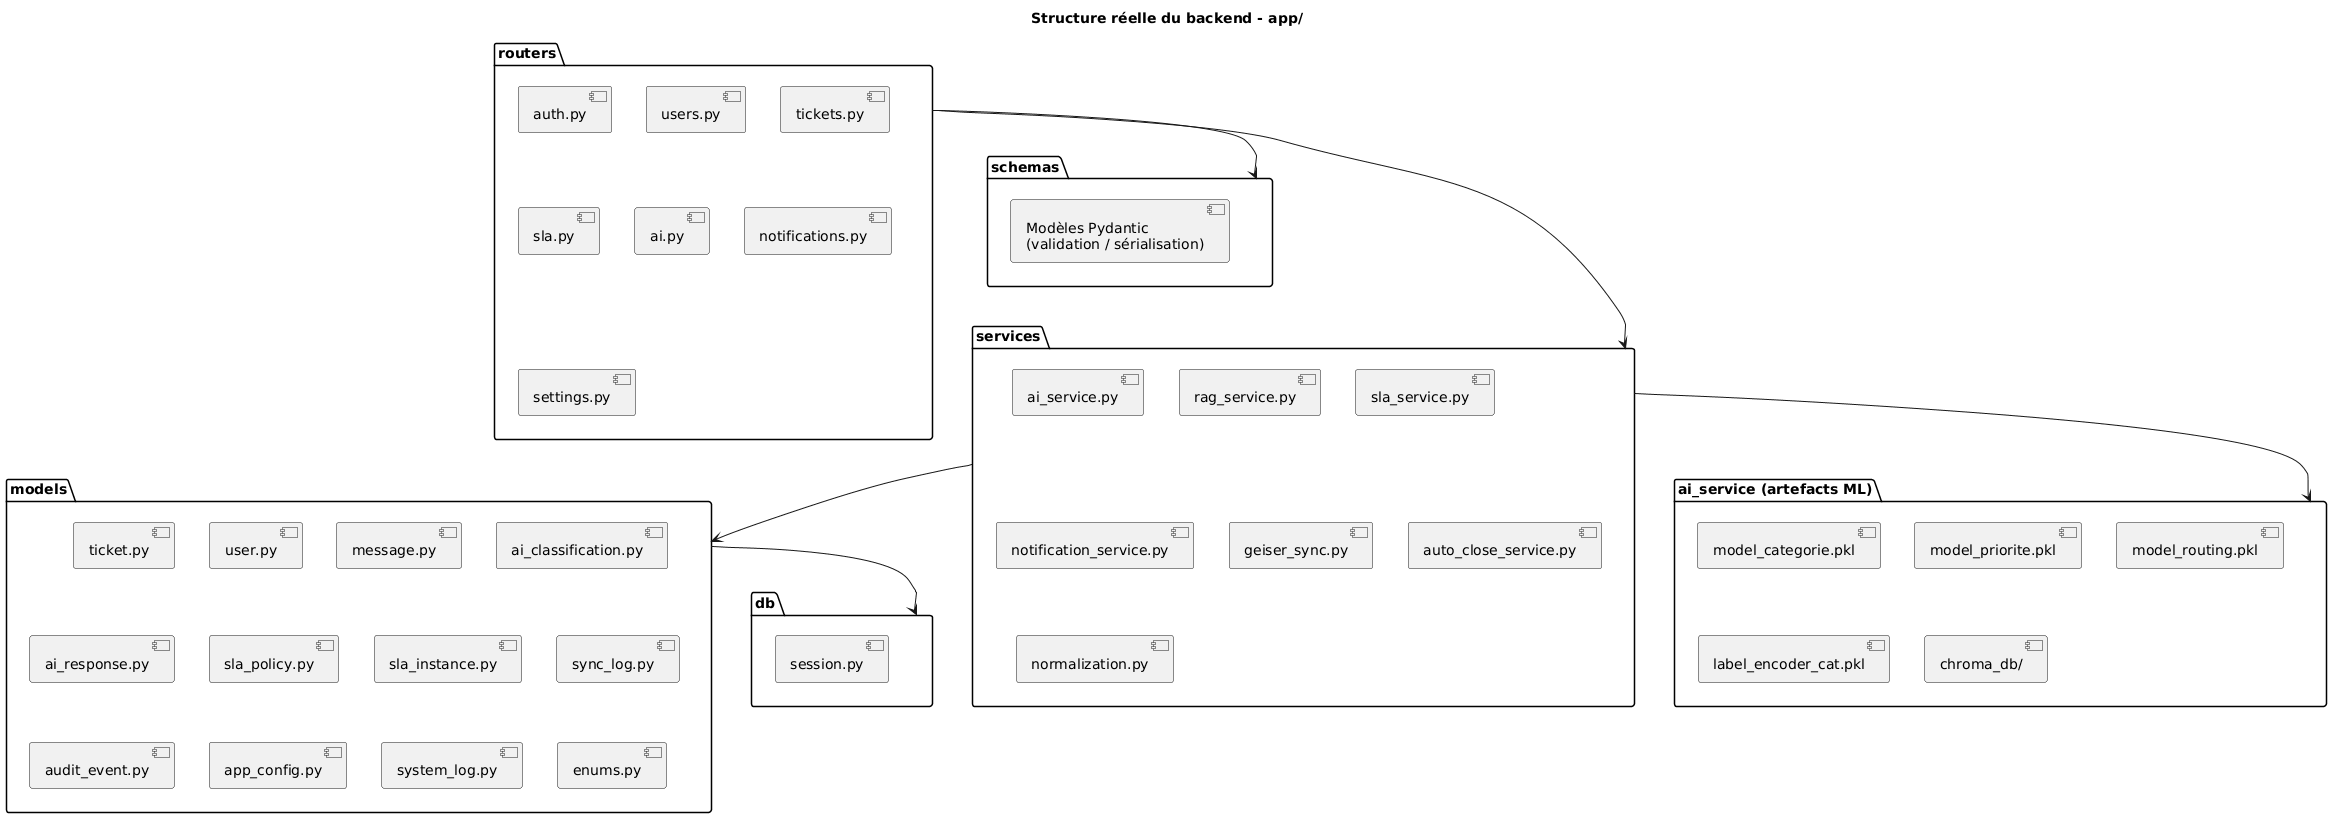

The diagram above was rendered by PlantUML. Its source (embedded in the PNG):
@startuml
title Structure réelle du backend - app/

package "routers" {
  [auth.py]
  [users.py]
  [tickets.py]
  [sla.py]
  [ai.py]
  [notifications.py]
  [settings.py]
}

package "schemas" {
  [Modèles Pydantic\n(validation / sérialisation)]
}

package "services" {
  [ai_service.py]
  [rag_service.py]
  [sla_service.py]
  [notification_service.py]
  [geiser_sync.py]
  [auto_close_service.py]
  [normalization.py]
}

package "models" {
  [ticket.py]
  [user.py]
  [message.py]
  [ai_classification.py]
  [ai_response.py]
  [sla_policy.py]
  [sla_instance.py]
  [sync_log.py]
  [audit_event.py]
  [app_config.py]
  [system_log.py]
  [enums.py]
}

package "db" {
  [session.py]
}

package "ai_service (artefacts ML)" {
  [model_categorie.pkl]
  [model_priorite.pkl]
  [model_routing.pkl]
  [label_encoder_cat.pkl]
  [chroma_db/]
}

routers --> schemas
routers --> services
services --> models
services --> "ai_service (artefacts ML)"
models --> db
@enduml